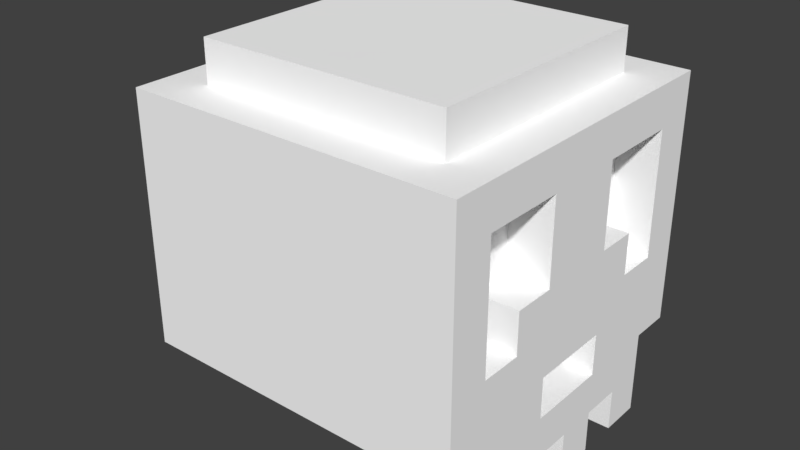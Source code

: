 # Source: untitled.blend  (saved by Blender 2.79.0; exported with 4.5.12 LTS)
import bpy
from mathutils import Matrix  # noqa: F401  (used for matrix-valued properties, if any)

bpy.ops.wm.read_factory_settings(use_empty=True)
scene = bpy.context.scene
scene.name = 'Scene'

# ---- collections
col_collection_1 = bpy.data.collections.new('Collection 1'); scene.collection.children.link(col_collection_1)

# ---- materials (node trees are filled in below, after node groups)
mat_palette = bpy.data.materials.new('palette')
mat_palette.alpha_threshold = 0.0
mat_palette.use_transparent_shadow = False
mat_palette.diffuse_color = (1.0, 1.0, 1.0, 1.0)
mat_palette.specular_color = (0.0, 0.0, 0.0)
mat_palette.roughness = 0.5
mat_palette.specular_intensity = 1.0

# ---- material node trees

# ---- world
world_world = bpy.data.worlds.new('World'); scene.world = world_world
world_world.color = (0.05088, 0.05088, 0.05088)
world_world.use_sun_shadow = False
world_world.sun_shadow_jitter_overblur = 0.0
world_world.cycles.sampling_method = 'MANUAL'

# ---- meshes
me_soulskull = bpy.data.meshes.new('SoulSkull')
me_soulskull.from_pydata([(-0.5, 0.2, 0.3), (-0.5, -0.2, -0.3), (-0.5, -0.2, 0.3), (-0.5, 0.2, -0.3), (-0.4, -0.3, 0.2), (-0.4, -0.4, -0.2), (-0.4, -0.4, 0.2), (-0.4, -0.3, -0.2), (-0.4, -0.2, 0.3), (-0.4, -0.3, 0.4), (-0.4, -0.3, -0.4), (-0.4, -0.2, -0.3), (-0.4, 0.2, 0.3), (-0.4, 0.2, -0.3), (-0.4, 0.3, 0.4), (-0.4, 0.3, -0.4), (-0.3, 0.4, 0.3), (-0.3, 0.3, -0.3), (-0.3, 0.3, 0.3), (-0.3, 0.4, -0.3), (0.3, -0.4, 0.2), (0.3, -0.5, 0.1), (0.3, -0.5, 0.2), (0.3, -0.4, 0.1), (0.3, -0.4, 4.931e-07), (0.3, -0.5, -0.1), (0.3, -0.5, 4.931e-07), (0.3, -0.4, -0.1), (0.3, -0.4, -0.2), (0.3, -0.5, -0.3), (0.3, -0.5, -0.2), (0.3, -0.3, 0.3), (0.3, -0.4, 0.3), (0.3, -0.3, 0.1), (0.3, -0.3, -0.1), (0.3, -0.3, -0.3), (-0.1, -0.4, 0.2), (-0.1, -0.4, -0.2), (-0.1, -0.3, 0.2), (-0.1, -0.3, -0.2), (0.3, -0.3, 0.1), (0.3, -0.3, -0.1), (0.3, -0.2, 0.1), (0.3, -0.2, -0.1), (0.3, -0.1, 0.3), (0.3, -0.1, 0.2), (0.3, 1.416e-07, 0.2), (0.3, -0.1, -0.2), (0.3, -0.1, -0.3), (0.3, 1.416e-07, -0.2), (0.3, 1.416e-07, 0.1), (0.3, 0.2, 0.3), (0.3, 0.2, 0.1), (0.3, 1.416e-07, -0.1), (0.3, 0.2, -0.1), (0.3, 0.2, -0.3), (0.3, 0.3, 0.3), (0.3, 0.3, -0.3), (0.3, 0.4, 0.3), (0.3, 0.4, -0.3), (0.4, -0.5, 0.2), (0.4, -0.5, 0.1), (0.4, -0.4, 0.2), (0.4, -0.4, 0.1), (0.4, -0.5, 4.931e-07), (0.4, -0.5, -0.1), (0.4, -0.4, 4.931e-07), (0.4, -0.4, -0.1), (0.4, -0.5, -0.2), (0.4, -0.5, -0.3), (0.4, -0.4, -0.2), (0.4, -0.3, 0.3), (0.4, -0.4, 0.3), (0.4, -0.3, 0.1), (0.4, -0.3, -0.1), (0.4, -0.3, -0.3), (0.4, -0.3, 0.4), (0.4, -0.2, 0.1), (0.4, -0.3, -0.4), (0.4, -0.2, -0.1), (0.4, -0.1, 0.3), (0.4, -0.1, 0.2), (0.4, -0.1, -0.2), (0.4, -0.1, -0.3), (0.4, 1.416e-07, 0.2), (0.4, 1.416e-07, 0.1), (0.4, 1.416e-07, -0.1), (0.4, 1.416e-07, -0.2), (0.4, 0.2, 0.3), (0.4, 0.2, 0.1), (0.4, 0.2, -0.1), (0.4, 0.2, -0.3), (0.4, 0.3, 0.4), (0.4, 0.3, -0.4), (0.4, -0.3, 0.4), (-0.4, 0.3, 0.4), (-0.4, -0.3, 0.4), (0.4, 0.3, 0.4), (-0.4, -0.2, 0.3), (-0.5, 0.2, 0.3), (-0.5, -0.2, 0.3), (-0.4, 0.2, 0.3), (0.3, 0.3, 0.3), (-0.3, 0.4, 0.3), (-0.3, 0.3, 0.3), (0.3, 0.4, 0.3), (0.4, -0.4, 0.3), (0.3, -0.3, 0.3), (0.3, -0.4, 0.3), (0.4, -0.3, 0.3), (-0.1, -0.4, 0.2), (-0.4, -0.3, 0.2), (-0.4, -0.4, 0.2), (-0.1, -0.3, 0.2), (0.4, -0.5, 0.2), (0.3, -0.4, 0.2), (0.3, -0.5, 0.2), (0.4, -0.4, 0.2), (0.4, -0.1, 0.2), (0.3, 1.416e-07, 0.2), (0.3, -0.1, 0.2), (0.4, 1.416e-07, 0.2), (0.4, 1.416e-07, 0.1), (0.3, 0.2, 0.1), (0.3, 1.416e-07, 0.1), (0.4, 0.2, 0.1), (0.4, -0.5, 4.931e-07), (0.3, -0.4, 4.931e-07), (0.3, -0.5, 4.931e-07), (0.4, -0.4, 4.931e-07), (0.4, -0.3, -0.1), (0.3, -0.2, -0.1), (0.3, -0.3, -0.1), (0.4, -0.2, -0.1), (0.4, -0.5, -0.2), (0.3, -0.4, -0.2), (0.3, -0.5, -0.2), (0.4, -0.4, -0.2), (0.4, -0.1, -0.3), (0.3, 0.2, -0.3), (0.3, -0.1, -0.3), (0.4, 0.2, -0.3), (0.3, -0.1, 0.3), (0.3, 0.2, 0.3), (0.4, -0.1, 0.3), (0.4, 0.2, 0.3), (0.3, -0.5, 0.1), (0.3, -0.4, 0.1), (0.4, -0.5, 0.1), (0.4, -0.4, 0.1), (0.3, -0.3, 0.1), (0.3, -0.2, 0.1), (0.4, -0.3, 0.1), (0.4, -0.2, 0.1), (0.3, -0.5, -0.1), (0.3, -0.4, -0.1), (0.4, -0.5, -0.1), (0.4, -0.4, -0.1), (0.3, 1.416e-07, -0.1), (0.3, 0.2, -0.1), (0.4, 1.416e-07, -0.1), (0.4, 0.2, -0.1), (-0.4, -0.4, -0.2), (-0.4, -0.3, -0.2), (-0.1, -0.4, -0.2), (-0.1, -0.3, -0.2), (0.3, -0.1, -0.2), (0.3, 1.416e-07, -0.2), (0.4, -0.1, -0.2), (0.4, 1.416e-07, -0.2), (-0.5, -0.2, -0.3), (-0.5, 0.2, -0.3), (-0.4, -0.2, -0.3), (-0.4, 0.2, -0.3), (-0.3, 0.3, -0.3), (-0.3, 0.4, -0.3), (0.3, 0.3, -0.3), (0.3, 0.4, -0.3), (0.3, -0.5, -0.3), (0.3, -0.3, -0.3), (0.4, -0.5, -0.3), (0.4, -0.3, -0.3), (-0.4, -0.3, -0.4), (-0.4, 0.3, -0.4), (0.4, -0.3, -0.4), (0.4, 0.3, -0.4), (0.3, -0.5, 0.1), (0.4, -0.5, 0.2), (0.3, -0.5, 0.2), (0.4, -0.5, 0.1), (0.3, -0.5, -0.1), (0.4, -0.5, 4.931e-07), (0.3, -0.5, 4.931e-07), (0.4, -0.5, -0.1), (0.3, -0.5, -0.3), (0.4, -0.5, -0.2), (0.3, -0.5, -0.2), (0.4, -0.5, -0.3), (0.3, -0.4, 0.2), (0.4, -0.4, 0.3), (0.3, -0.4, 0.3), (0.4, -0.4, 0.2), (0.3, -0.4, 4.931e-07), (0.4, -0.4, 0.1), (0.3, -0.4, 0.1), (0.4, -0.4, 4.931e-07), (-0.4, -0.4, -0.2), (-0.1, -0.4, 0.2), (-0.4, -0.4, 0.2), (-0.1, -0.4, -0.2), (0.3, -0.4, -0.2), (0.4, -0.4, -0.1), (0.3, -0.4, -0.1), (0.4, -0.4, -0.2), (0.3, -0.3, 0.3), (0.4, -0.3, 0.4), (-0.4, -0.3, 0.4), (0.4, -0.3, 0.3), (-0.4, -0.3, 0.2), (-0.1, -0.3, 0.2), (0.2, -0.3, 0.1), (0.3, -0.3, 0.1), (0.2, -0.3, -0.1), (0.3, -0.3, -0.1), (-0.1, -0.3, -0.2), (0.3, -0.3, -0.3), (-0.4, -0.3, -0.2), (-0.4, -0.3, -0.4), (0.4, -0.3, -0.3), (0.4, -0.3, -0.4), (0.3, -0.2, -0.1), (0.4, -0.2, 0.1), (0.3, -0.2, 0.1), (0.4, -0.2, -0.1), (-0.5, -0.2, -0.3), (-0.4, -0.2, 0.3), (-0.5, -0.2, 0.3), (-0.4, -0.2, -0.3), (0.3, 0.2, 0.1), (0.4, 0.2, 0.3), (0.3, 0.2, 0.3), (0.4, 0.2, 0.1), (0.3, 0.2, -0.3), (0.4, 0.2, -0.1), (0.3, 0.2, -0.1), (0.4, 0.2, -0.3), (0.3, -0.3, 0.1), (0.4, -0.3, 0.1), (0.3, -0.3, -0.1), (0.4, -0.3, -0.1), (0.3, -0.1, 0.3), (0.4, -0.1, 0.3), (0.3, -0.1, 0.2), (0.4, -0.1, 0.2), (0.3, -0.1, -0.2), (0.4, -0.1, -0.2), (0.3, -0.1, -0.3), (0.4, -0.1, -0.3), (0.3, 1.416e-07, 0.2), (0.4, 1.416e-07, 0.2), (0.3, 1.416e-07, 0.1), (0.4, 1.416e-07, 0.1), (0.3, 1.416e-07, -0.1), (0.4, 1.416e-07, -0.1), (0.3, 1.416e-07, -0.2), (0.4, 1.416e-07, -0.2), (-0.5, 0.2, 0.3), (-0.4, 0.2, 0.3), (-0.5, 0.2, -0.3), (-0.4, 0.2, -0.3), (-0.4, 0.3, 0.4), (0.4, 0.3, 0.4), (-0.3, 0.3, 0.3), (0.3, 0.3, 0.3), (-0.3, 0.3, -0.3), (0.3, 0.3, -0.3), (-0.4, 0.3, -0.4), (0.4, 0.3, -0.4), (-0.3, 0.4, 0.3), (0.3, 0.4, 0.3), (-0.3, 0.4, -0.3), (0.3, 0.4, -0.3)], [], [(0, 1, 2), (3, 1, 0), (4, 5, 6), (7, 5, 4), (8, 4, 9), (8, 10, 7), (8, 7, 4), (11, 10, 8), (12, 8, 9), (13, 10, 11), (14, 12, 9), (14, 13, 12), (15, 10, 13), (15, 13, 14), (16, 17, 18), (19, 17, 16), (20, 21, 22), (23, 21, 20), (24, 25, 26), (27, 25, 24), (28, 29, 30), (31, 27, 24), (31, 28, 27), (31, 23, 20), (31, 20, 32), (31, 24, 23), (33, 28, 31), (34, 28, 33), (35, 29, 28), (35, 28, 34), (36, 37, 38), (38, 37, 39), (40, 41, 42), (42, 41, 43), (44, 45, 46), (47, 48, 49), (46, 50, 51), (44, 46, 51), (51, 50, 52), (53, 49, 54), (49, 48, 55), (54, 49, 55), (56, 57, 58), (58, 57, 59), (60, 61, 62), (62, 61, 63), (64, 65, 66), (66, 65, 67), (68, 69, 70), (66, 67, 71), (67, 70, 71), (62, 63, 71), (72, 62, 71), (63, 66, 71), (71, 70, 73), (73, 70, 74), (70, 69, 75), (74, 70, 75), (76, 71, 77), (71, 73, 77), (75, 78, 79), (74, 75, 79), (76, 77, 80), (77, 79, 80), (80, 79, 81), (79, 78, 82), (81, 79, 82), (82, 78, 83), (81, 82, 84), (84, 82, 85), (85, 82, 86), (86, 82, 87), (76, 80, 88), (85, 86, 89), (89, 86, 90), (83, 78, 91), (89, 90, 92), (90, 91, 92), (88, 89, 92), (76, 88, 92), (91, 78, 93), (92, 91, 93), (94, 95, 96), (97, 95, 94), (98, 99, 100), (101, 99, 98), (102, 103, 104), (105, 103, 102), (106, 107, 108), (109, 107, 106), (110, 111, 112), (113, 111, 110), (114, 115, 116), (117, 115, 114), (118, 119, 120), (121, 119, 118), (122, 123, 124), (125, 123, 122), (126, 127, 128), (129, 127, 126), (130, 131, 132), (133, 131, 130), (134, 135, 136), (137, 135, 134), (138, 139, 140), (141, 139, 138), (142, 143, 144), (144, 143, 145), (146, 147, 148), (148, 147, 149), (150, 151, 152), (152, 151, 153), (154, 155, 156), (156, 155, 157), (158, 159, 160), (160, 159, 161), (162, 163, 164), (164, 163, 165), (166, 167, 168), (168, 167, 169), (170, 171, 172), (172, 171, 173), (174, 175, 176), (176, 175, 177), (178, 179, 180), (180, 179, 181), (182, 183, 184), (184, 183, 185), (186, 187, 188), (189, 187, 186), (190, 191, 192), (193, 191, 190), (194, 195, 196), (197, 195, 194), (198, 199, 200), (201, 199, 198), (202, 203, 204), (205, 203, 202), (206, 207, 208), (209, 207, 206), (210, 211, 212), (213, 211, 210), (214, 215, 216), (217, 215, 214), (218, 214, 216), (219, 214, 218), (220, 214, 219), (221, 214, 220), (222, 220, 219), (222, 221, 220), (223, 221, 222), (224, 222, 219), (224, 223, 222), (225, 223, 224), (225, 224, 226), (227, 225, 226), (227, 228, 225), (229, 228, 227), (230, 231, 232), (233, 231, 230), (234, 235, 236), (237, 235, 234), (238, 239, 240), (241, 239, 238), (242, 243, 244), (245, 243, 242), (246, 247, 248), (248, 247, 249), (250, 251, 252), (252, 251, 253), (254, 255, 256), (256, 255, 257), (258, 259, 260), (260, 259, 261), (262, 263, 264), (264, 263, 265), (266, 267, 268), (268, 267, 269), (270, 271, 272), (272, 271, 273), (270, 272, 274), (273, 271, 275), (270, 274, 276), (274, 275, 276), (275, 271, 277), (276, 275, 277), (278, 279, 280), (280, 279, 281)])
me_soulskull.polygons.foreach_set('use_smooth', [True] * 188)
_uv = me_soulskull.uv_layers.new(name='UVMap')
_uv.uv.foreach_set('vector', [0.4941, 0.5, 0.4941, 0.5, 0.4941, 0.5, 0.4941, 0.5, 0.4941, 0.5, 0.4941, 0.5, 0.4941, 0.5, 0.4941, 0.5, 0.4941, 0.5, 0.4941, 0.5, 0.4941, 0.5, 0.4941, 0.5, 0.4941, 0.5, 0.4941, 0.5, 0.4941, 0.5, 0.4941, 0.5, 0.4941, 0.5, 0.4941, 0.5, 0.4941, 0.5, 0.4941, 0.5, 0.4941, 0.5, 0.4941, 0.5, 0.4941, 0.5, 0.4941, 0.5, 0.4941, 0.5, 0.4941, 0.5, 0.4941, 0.5, 0.4941, 0.5, 0.4941, 0.5, 0.4941, 0.5, 0.4941, 0.5, 0.4941, 0.5, 0.4941, 0.5, 0.4941, 0.5, 0.4941, 0.5, 0.4941, 0.5, 0.4941, 0.5, 0.4941, 0.5, 0.4941, 0.5, 0.4941, 0.5, 0.4941, 0.5, 0.4941, 0.5, 0.4941, 0.5, 0.4941, 0.5, 0.4941, 0.5, 0.4941, 0.5, 0.4941, 0.5, 0.4941, 0.5, 0.4941, 0.5, 0.4941, 0.5, 0.4941, 0.5, 0.4941, 0.5, 0.4941, 0.5, 0.4941, 0.5, 0.4941, 0.5, 0.4941, 0.5, 0.4941, 0.5, 0.4941, 0.5, 0.4941, 0.5, 0.4941, 0.5, 0.4941, 0.5, 0.4941, 0.5, 0.4941, 0.5, 0.4941, 0.5, 0.4941, 0.5, 0.4941, 0.5, 0.4941, 0.5, 0.4941, 0.5, 0.4941, 0.5, 0.4941, 0.5, 0.4941, 0.5, 0.4941, 0.5, 0.4941, 0.5, 0.4941, 0.5, 0.4941, 0.5, 0.4941, 0.5, 0.4941, 0.5, 0.4941, 0.5, 0.4941, 0.5, 0.4941, 0.5, 0.4941, 0.5, 0.4941, 0.5, 0.4941, 0.5, 0.4941, 0.5, 0.4941, 0.5, 0.4941, 0.5, 0.4941, 0.5, 0.4941, 0.5, 0.4941, 0.5, 0.4941, 0.5, 0.4941, 0.5, 0.4941, 0.5, 0.4941, 0.5, 0.4941, 0.5, 0.4941, 0.5, 0.4941, 0.5, 0.5215, 0.5, 0.5215, 0.5, 0.5215, 0.5, 0.5215, 0.5, 0.5215, 0.5, 0.5215, 0.5, 0.5215, 0.5, 0.5215, 0.5, 0.5215, 0.5, 0.5215, 0.5, 0.5215, 0.5, 0.5215, 0.5, 0.5215, 0.5, 0.5215, 0.5, 0.5215, 0.5, 0.5215, 0.5, 0.5215, 0.5, 0.5215, 0.5, 0.5215, 0.5, 0.5215, 0.5, 0.5215, 0.5, 0.5215, 0.5, 0.5215, 0.5, 0.5215, 0.5, 0.5215, 0.5, 0.5215, 0.5, 0.5215, 0.5, 0.5215, 0.5, 0.5215, 0.5, 0.5215, 0.5, 0.4941, 0.5, 0.4941, 0.5, 0.4941, 0.5, 0.4941, 0.5, 0.4941, 0.5, 0.4941, 0.5, 0.4941, 0.5, 0.4941, 0.5, 0.4941, 0.5, 0.4941, 0.5, 0.4941, 0.5, 0.4941, 0.5, 0.4941, 0.5, 0.4941, 0.5, 0.4941, 0.5, 0.4941, 0.5, 0.4941, 0.5, 0.4941, 0.5, 0.4941, 0.5, 0.4941, 0.5, 0.4941, 0.5, 0.4941, 0.5, 0.4941, 0.5, 0.4941, 0.5, 0.4941, 0.5, 0.4941, 0.5, 0.4941, 0.5, 0.4941, 0.5, 0.4941, 0.5, 0.4941, 0.5, 0.4941, 0.5, 0.4941, 0.5, 0.4941, 0.5, 0.4941, 0.5, 0.4941, 0.5, 0.4941, 0.5, 0.4941, 0.5, 0.4941, 0.5, 0.4941, 0.5, 0.4941, 0.5, 0.4941, 0.5, 0.4941, 0.5, 0.4941, 0.5, 0.4941, 0.5, 0.4941, 0.5, 0.4941, 0.5, 0.4941, 0.5, 0.4941, 0.5, 0.4941, 0.5, 0.4941, 0.5, 0.4941, 0.5, 0.4941, 0.5, 0.4941, 0.5, 0.4941, 0.5, 0.4941, 0.5, 0.4941, 0.5, 0.4941, 0.5, 0.4941, 0.5, 0.4941, 0.5, 0.4941, 0.5, 0.4941, 0.5, 0.4941, 0.5, 0.4941, 0.5, 0.4941, 0.5, 0.4941, 0.5, 0.4941, 0.5, 0.4941, 0.5, 0.4941, 0.5, 0.4941, 0.5, 0.4941, 0.5, 0.4941, 0.5, 0.4941, 0.5, 0.4941, 0.5, 0.4941, 0.5, 0.4941, 0.5, 0.4941, 0.5, 0.4941, 0.5, 0.4941, 0.5, 0.4941, 0.5, 0.4941, 0.5, 0.4941, 0.5, 0.4941, 0.5, 0.4941, 0.5, 0.4941, 0.5, 0.4941, 0.5, 0.4941, 0.5, 0.4941, 0.5, 0.4941, 0.5, 0.4941, 0.5, 0.4941, 0.5, 0.4941, 0.5, 0.4941, 0.5, 0.4941, 0.5, 0.4941, 0.5, 0.4941, 0.5, 0.4941, 0.5, 0.4941, 0.5, 0.4941, 0.5, 0.4941, 0.5, 0.4941, 0.5, 0.4941, 0.5, 0.4941, 0.5, 0.4941, 0.5, 0.4941, 0.5, 0.4941, 0.5, 0.4941, 0.5, 0.4941, 0.5, 0.4941, 0.5, 0.4941, 0.5, 0.4941, 0.5, 0.4941, 0.5, 0.4941, 0.5, 0.4941, 0.5, 0.4941, 0.5, 0.4941, 0.5, 0.4941, 0.5, 0.4941, 0.5, 0.4941, 0.5, 0.4941, 0.5, 0.4941, 0.5, 0.4941, 0.5, 0.4941, 0.5, 0.4941, 0.5, 0.4941, 0.5, 0.4941, 0.5, 0.4941, 0.5, 0.4941, 0.5, 0.4941, 0.5, 0.4941, 0.5, 0.4941, 0.5, 0.4941, 0.5, 0.4941, 0.5, 0.4941, 0.5, 0.4941, 0.5, 0.4941, 0.5, 0.4941, 0.5, 0.4941, 0.5, 0.4941, 0.5, 0.4941, 0.5, 0.4941, 0.5, 0.4941, 0.5, 0.4941, 0.5, 0.4941, 0.5, 0.4941, 0.5, 0.4941, 0.5, 0.4941, 0.5, 0.4941, 0.5, 0.4941, 0.5, 0.4941, 0.5, 0.4941, 0.5, 0.4941, 0.5, 0.4941, 0.5, 0.4941, 0.5, 0.4941, 0.5, 0.4941, 0.5, 0.4941, 0.5, 0.4941, 0.5, 0.4941, 0.5, 0.4941, 0.5, 0.4941, 0.5, 0.4941, 0.5, 0.4941, 0.5, 0.4941, 0.5, 0.4941, 0.5, 0.4941, 0.5, 0.4941, 0.5, 0.4941, 0.5, 0.4941, 0.5, 0.4941, 0.5, 0.4941, 0.5, 0.4941, 0.5, 0.4941, 0.5, 0.4941, 0.5, 0.4941, 0.5, 0.4941, 0.5, 0.4941, 0.5, 0.4941, 0.5, 0.4941, 0.5, 0.4941, 0.5, 0.4941, 0.5, 0.4941, 0.5, 0.4941, 0.5, 0.4941, 0.5, 0.4941, 0.5, 0.4941, 0.5, 0.4941, 0.5, 0.4941, 0.5, 0.4941, 0.5, 0.4941, 0.5, 0.4941, 0.5, 0.4941, 0.5, 0.4941, 0.5, 0.4941, 0.5, 0.4941, 0.5, 0.4941, 0.5, 0.4941, 0.5, 0.4941, 0.5, 0.4941, 0.5, 0.4941, 0.5, 0.4941, 0.5, 0.4941, 0.5, 0.4941, 0.5, 0.4941, 0.5, 0.4941, 0.5, 0.4941, 0.5, 0.4941, 0.5, 0.4941, 0.5, 0.4941, 0.5, 0.4941, 0.5, 0.4941, 0.5, 0.4941, 0.5, 0.4941, 0.5, 0.4941, 0.5, 0.4941, 0.5, 0.4941, 0.5, 0.4941, 0.5, 0.4941, 0.5, 0.4941, 0.5, 0.4941, 0.5, 0.4941, 0.5, 0.4941, 0.5, 0.4941, 0.5, 0.4941, 0.5, 0.4941, 0.5, 0.4941, 0.5, 0.4941, 0.5, 0.4941, 0.5, 0.4941, 0.5, 0.4941, 0.5, 0.4941, 0.5, 0.4941, 0.5, 0.4941, 0.5, 0.4941, 0.5, 0.4941, 0.5, 0.4941, 0.5, 0.4941, 0.5, 0.4941, 0.5, 0.4941, 0.5, 0.4941, 0.5, 0.4941, 0.5, 0.4941, 0.5, 0.4941, 0.5, 0.4941, 0.5, 0.4941, 0.5, 0.4941, 0.5, 0.4941, 0.5, 0.4941, 0.5, 0.4941, 0.5, 0.4941, 0.5, 0.4941, 0.5, 0.4941, 0.5, 0.4941, 0.5, 0.4941, 0.5, 0.4941, 0.5, 0.4941, 0.5, 0.4941, 0.5, 0.4941, 0.5, 0.4941, 0.5, 0.4941, 0.5, 0.4941, 0.5, 0.4941, 0.5, 0.4941, 0.5, 0.4941, 0.5, 0.4941, 0.5, 0.4941, 0.5, 0.4941, 0.5, 0.4941, 0.5, 0.4941, 0.5, 0.4941, 0.5, 0.4941, 0.5, 0.4941, 0.5, 0.4941, 0.5, 0.4941, 0.5, 0.4941, 0.5, 0.4941, 0.5, 0.4941, 0.5, 0.4941, 0.5, 0.4941, 0.5, 0.4941, 0.5, 0.4941, 0.5, 0.4941, 0.5, 0.4941, 0.5, 0.4941, 0.5, 0.4941, 0.5, 0.4941, 0.5, 0.4941, 0.5, 0.4941, 0.5, 0.4941, 0.5, 0.4941, 0.5, 0.4941, 0.5, 0.4941, 0.5, 0.4941, 0.5, 0.4941, 0.5, 0.4941, 0.5, 0.4941, 0.5, 0.4941, 0.5, 0.4941, 0.5, 0.4941, 0.5, 0.4941, 0.5, 0.4941, 0.5, 0.4941, 0.5, 0.4941, 0.5, 0.4941, 0.5, 0.4941, 0.5, 0.4941, 0.5, 0.4941, 0.5, 0.4941, 0.5, 0.4941, 0.5, 0.4941, 0.5, 0.4941, 0.5, 0.4941, 0.5, 0.4941, 0.5, 0.4941, 0.5, 0.4941, 0.5, 0.4941, 0.5, 0.4941, 0.5, 0.4941, 0.5, 0.4941, 0.5, 0.4941, 0.5, 0.4941, 0.5, 0.4941, 0.5, 0.5215, 0.5, 0.5215, 0.5, 0.5215, 0.5, 0.5215, 0.5, 0.5215, 0.5, 0.5215, 0.5, 0.4941, 0.5, 0.4941, 0.5, 0.4941, 0.5, 0.4941, 0.5, 0.4941, 0.5, 0.4941, 0.5, 0.4941, 0.5, 0.4941, 0.5, 0.4941, 0.5, 0.4941, 0.5, 0.4941, 0.5, 0.4941, 0.5, 0.4941, 0.5, 0.4941, 0.5, 0.4941, 0.5, 0.4941, 0.5, 0.4941, 0.5, 0.4941, 0.5, 0.4941, 0.5, 0.4941, 0.5, 0.4941, 0.5, 0.4941, 0.5, 0.4941, 0.5, 0.4941, 0.5, 0.4941, 0.5, 0.4941, 0.5, 0.4941, 0.5, 0.4941, 0.5, 0.4941, 0.5, 0.4941, 0.5, 0.4941, 0.5, 0.4941, 0.5, 0.4941, 0.5, 0.4941, 0.5, 0.4941, 0.5, 0.4941, 0.5, 0.4941, 0.5, 0.4941, 0.5, 0.4941, 0.5, 0.4941, 0.5, 0.4941, 0.5, 0.4941, 0.5, 0.4941, 0.5, 0.4941, 0.5, 0.4941, 0.5, 0.4941, 0.5, 0.4941, 0.5, 0.4941, 0.5, 0.4941, 0.5, 0.4941, 0.5, 0.4941, 0.5, 0.4941, 0.5, 0.4941, 0.5, 0.4941, 0.5, 0.4941, 0.5, 0.4941, 0.5, 0.4941, 0.5, 0.4941, 0.5, 0.4941, 0.5, 0.4941, 0.5, 0.4941, 0.5, 0.4941, 0.5, 0.4941, 0.5, 0.4941, 0.5, 0.4941, 0.5, 0.4941, 0.5, 0.4941, 0.5, 0.4941, 0.5, 0.4941, 0.5, 0.4941, 0.5, 0.4941, 0.5, 0.4941, 0.5, 0.4941, 0.5, 0.4941, 0.5, 0.4941, 0.5, 0.4941, 0.5, 0.4941, 0.5, 0.4941, 0.5, 0.4941, 0.5, 0.4941, 0.5, 0.4941, 0.5, 0.4941, 0.5, 0.4941, 0.5, 0.4941, 0.5, 0.4941, 0.5, 0.4941, 0.5, 0.4941, 0.5, 0.4941, 0.5, 0.4941, 0.5, 0.4941, 0.5, 0.4941, 0.5, 0.4941, 0.5, 0.4941, 0.5, 0.4941, 0.5, 0.4941, 0.5, 0.4941, 0.5, 0.4941, 0.5, 0.4941, 0.5, 0.4941, 0.5, 0.4941, 0.5, 0.4941, 0.5, 0.4941, 0.5, 0.4941, 0.5, 0.4941, 0.5, 0.4941, 0.5, 0.4941, 0.5, 0.4941, 0.5, 0.4941, 0.5, 0.4941, 0.5, 0.4941, 0.5, 0.4941, 0.5])
me_soulskull.materials.append(mat_palette)
me_soulskull.use_remesh_preserve_volume = False
me_soulskull.use_remesh_preserve_attributes = False
me_soulskull.use_mirror_vertex_groups = False
me_soulskull.update()
me_soulskull.normals_split_custom_set([tuple(v) for v in zip(*[iter([-1.0, 0.0, 0.0, -1.0, 0.0, 0.0, -1.0, 0.0, 0.0, -1.0, 0.0, 0.0, -1.0, 0.0, 0.0, -1.0, 0.0, 0.0, -1.0, 0.0, 0.0, -1.0, 0.0, 0.0, -1.0, 0.0, 0.0, -1.0, -4.655e-07, 0.0, -1.0, 0.0, 0.0, -1.0, 0.0, 0.0, -1.0, -8.772e-09, 0.0, -1.0, 0.0, 0.0, -1.0, 0.0, 0.0, -1.0, -8.772e-09, 0.0, -1.0, -6.729e-08, 0.0, -1.0, -4.655e-07, 0.0, -1.0, -8.772e-09, 0.0, -1.0, -4.655e-07, 0.0, -1.0, 0.0, 0.0, -1.0, 0.0, 0.0, -1.0, -6.729e-08, 0.0, -1.0, -8.772e-09, 0.0, -1.0, 0.0, 0.0, -1.0, -8.772e-09, 0.0, -1.0, 0.0, 0.0, -1.0, 0.0, 0.0, -1.0, -6.729e-08, 0.0, -1.0, 0.0, 0.0, -1.0, 0.0, 0.0, -1.0, 0.0, 0.0, -1.0, 0.0, 0.0, -1.0, 0.0, 0.0, -1.0, 0.0, 0.0, -1.0, 0.0, 0.0, -1.0, 0.0, 0.0, -1.0, -6.729e-08, 0.0, -1.0, 0.0, 0.0, -1.0, 0.0, 0.0, -1.0, 0.0, 0.0, -1.0, 0.0, 0.0, -1.0, 0.0, 0.0, -1.0, 0.0, 0.0, -1.0, 0.0, 0.0, -1.0, 0.0, 0.0, -1.0, 0.0, 0.0, -1.0, 0.0, 0.0, -1.0, 0.0, 0.0, -1.0, 0.0, 0.0, -1.0, 0.0, 0.0, -1.0, -6.351e-07, 0.0, -1.0, 0.0, 0.0, -1.0, 0.0, 0.0, -1.0, -2.992e-07, 0.0, -1.0, 0.0, 0.0, -1.0, 0.0, 0.0, -1.0, -2.484e-07, 0.0, -1.0, 0.0, 0.0, -1.0, -2.992e-07, 0.0, -1.0, 5.77e-08, 0.0, -1.0, 0.0, 0.0, -1.0, 0.0, 0.0, -1.0, -1.304e-07, 0.0, -1.0, -2.484e-07, 0.0, -1.0, -2.992e-07, 0.0, -1.0, -1.304e-07, 0.0, -1.0, 5.77e-08, 0.0, -1.0, -2.484e-07, 0.0, -1.0, -1.304e-07, 0.0, -1.0, -6.351e-07, 0.0, -1.0, 0.0, 0.0, -1.0, -1.304e-07, 0.0, -1.0, 0.0, 0.0, -1.0, 0.0, 0.0, -1.0, -1.304e-07, 0.0, -1.0, -2.992e-07, 0.0, -1.0, -6.351e-07, 0.0, -1.0, 7.63e-08, 0.0, -1.0, 5.77e-08, 0.0, -1.0, -1.304e-07, 0.0, -1.0, 5.588e-07, 0.0, -1.0, 5.77e-08, 0.0, -1.0, 7.63e-08, 0.0, -1.0, 0.0, 0.0, -1.0, 0.0, 0.0, -1.0, 5.77e-08, 0.0, -1.0, 0.0, 0.0, -1.0, 5.77e-08, 0.0, -1.0, 5.588e-07, 0.0, 1.0, 0.0, 0.0, 1.0, 0.0, 0.0, 1.0, 0.0, 0.0, 1.0, 0.0, 0.0, 1.0, 0.0, 0.0, 1.0, 0.0, 0.0, 1.0, 0.0, 0.0, 1.0, 0.0, 0.0, 1.0, 0.0, 0.0, 1.0, 0.0, 0.0, 1.0, 0.0, 0.0, 1.0, 0.0, 0.0, 1.0, 0.0, 0.0, 1.0, 0.0, 0.0, 1.0, 0.0, 0.0, 1.0, 0.0, 0.0, 1.0, 0.0, 0.0, 1.0, 0.0, 0.0, 1.0, 0.0, 0.0, 1.0, 0.0, 0.0, 1.0, 0.0, 0.0, 1.0, 0.0, 0.0, 1.0, 0.0, 0.0, 1.0, 0.0, 0.0, 1.0, 0.0, 0.0, 1.0, 0.0, 0.0, 1.0, 0.0, 0.0, 1.0, 0.0, 0.0, 1.0, 0.0, 0.0, 1.0, 0.0, 0.0, 1.0, 0.0, 0.0, 1.0, 0.0, 0.0, 1.0, 0.0, 0.0, 1.0, 0.0, 0.0, 1.0, 0.0, 0.0, 1.0, 0.0, 0.0, 1.0, 0.0, 0.0, 1.0, 0.0, 0.0, 1.0, 0.0, 0.0, 1.0, 0.0, 0.0, 1.0, 0.0, 0.0, 1.0, 0.0, 0.0, 1.0, 0.0, 0.0, 1.0, 0.0, 0.0, 1.0, 0.0, 0.0, 1.0, 0.0, 0.0, 1.0, 0.0, 0.0, 1.0, 8.468e-07, 0.0, 1.0, 0.0, 0.0, 1.0, 0.0, 0.0, 1.0, -1.682e-06, 0.0, 1.0, -1.682e-06, 0.0, 1.0, 0.0, 0.0, 1.0, -1.549e-07, 0.0, 1.0, 0.0, 0.0, 1.0, 0.0, 0.0, 1.0, 0.0, 0.0, 1.0, -1.682e-06, 0.0, 1.0, -1.549e-07, 0.0, 1.0, 8.431e-07, 0.0, 1.0, -1.549e-07, 0.0, 1.0, 0.0, 0.0, 1.0, 8.431e-07, 0.0, 1.0, 0.0, 0.0, 1.0, 8.468e-07, 0.0, 1.0, 8.431e-07, 0.0, 1.0, 0.0, 0.0, 1.0, 0.0, 0.0, 1.0, 8.431e-07, 0.0, 1.0, 8.468e-07, 0.0, 1.0, -1.682e-06, 0.0, 1.0, 8.431e-07, 0.0, 1.0, 8.431e-07, 0.0, 1.0, 0.0, 0.0, 1.0, 0.0, 0.0, 1.0, 0.0, 0.0, 1.0, 0.0, 0.0, 1.0, 0.0, 0.0, 1.0, 0.0, 0.0, 1.0, 0.0, 0.0, 1.0, -8.468e-07, 0.0, 1.0, 0.0, 0.0, 1.0, 0.0, 0.0, 1.0, -8.468e-07, 0.0, 1.0, 1.562e-07, 0.0, 1.0, 8.431e-07, 0.0, 1.0, -4.814e-09, 0.0, 1.0, 8.431e-07, 0.0, 1.0, 0.0, 0.0, 1.0, -4.814e-09, 0.0, 1.0, -8.468e-07, 0.0, 1.0, -1.953e-07, 0.0, 1.0, -1.182e-07, 0.0, 1.0, 0.0, 0.0, 1.0, -8.468e-07, 0.0, 1.0, -1.182e-07, 0.0, 1.0, 1.562e-07, 0.0, 1.0, -4.814e-09, 0.0, 1.0, -9.934e-08, 0.0, 1.0, -4.814e-09, 0.0, 1.0, -1.182e-07, 0.0, 1.0, -9.934e-08, 0.0, 1.0, -9.934e-08, 0.0, 1.0, -1.182e-07, 0.0, 1.0, -2.543e-08, 0.0, 1.0, -1.182e-07, 0.0, 1.0, -1.953e-07, 0.0, 1.0, 8.635e-08, 0.0, 1.0, -2.543e-08, 0.0, 1.0, -1.182e-07, 0.0, 1.0, 8.635e-08, 0.0, 1.0, 8.635e-08, 0.0, 1.0, -1.953e-07, 0.0, 1.0, 0.0, 0.0, 1.0, -2.543e-08, 0.0, 1.0, 8.635e-08, 0.0, 1.0, 2.324e-07, 0.0, 1.0, 2.324e-07, 0.0, 1.0, 8.635e-08, 0.0, 1.0, 8.917e-07, 0.0, 1.0, 8.917e-07, 0.0, 1.0, 8.635e-08, 0.0, 1.0, 0.0, 0.0, 1.0, 0.0, 0.0, 1.0, 8.635e-08, 0.0, 1.0, 0.0, 0.0, 1.0, 1.562e-07, 0.0, 1.0, -9.934e-08, 0.0, 1.0, 3.725e-07, 0.0, 1.0, 8.917e-07, 0.0, 1.0, 0.0, 0.0, 1.0, 5.086e-08, 0.0, 1.0, 5.086e-08, 0.0, 1.0, 0.0, 0.0, 1.0, 0.0, 0.0, 1.0, 0.0, 0.0, 1.0, -1.953e-07, 0.0, 1.0, -1.75e-07, 0.0, 1.0, 5.086e-08, 0.0, 1.0, 0.0, 0.0, 1.0, 1.863e-07, 0.0, 1.0, 0.0, 0.0, 1.0, -1.75e-07, 0.0, 1.0, 1.863e-07, 0.0, 1.0, 3.725e-07, 0.0, 1.0, 5.086e-08, 0.0, 1.0, 1.863e-07, 0.0, 1.0, 1.562e-07, 0.0, 1.0, 3.725e-07, 0.0, 1.0, 1.863e-07, 0.0, 1.0, -1.75e-07, 0.0, 1.0, -1.953e-07, 0.0, 1.0, -1.863e-07, 0.0, 1.0, 1.863e-07, 0.0, 1.0, -1.75e-07, 0.0, 1.0, -1.863e-07, 0.0, 0.0, 0.0, 1.0, 0.0, 0.0, 1.0, 0.0, 0.0, 1.0, 0.0, 0.0, 1.0, 0.0, 0.0, 1.0, 0.0, 0.0, 1.0, 0.0, 0.0, 1.0, 0.0, 0.0, 1.0, 0.0, 0.0, 1.0, 0.0, 0.0, 1.0, 0.0, 0.0, 1.0, 0.0, 0.0, 1.0, 0.0, 0.0, 1.0, 0.0, 0.0, 1.0, 0.0, 0.0, 1.0, 0.0, 0.0, 1.0, 0.0, 0.0, 1.0, 0.0, 0.0, 1.0, 0.0, 0.0, 1.0, 0.0, 0.0, 1.0, 0.0, 0.0, 1.0, 0.0, 0.0, 1.0, 0.0, 0.0, 1.0, 0.0, 0.0, 1.0, 0.0, 0.0, 1.0, 0.0, 0.0, 1.0, 0.0, 0.0, 1.0, 0.0, 0.0, 1.0, 0.0, 0.0, 1.0, 0.0, 0.0, 1.0, 0.0, 0.0, 1.0, 0.0, 0.0, 1.0, 0.0, 0.0, 1.0, 0.0, 0.0, 1.0, 0.0, 0.0, 1.0, 0.0, 0.0, 1.0, 0.0, 0.0, 1.0, 0.0, 0.0, 1.0, 0.0, 0.0, 1.0, 0.0, 0.0, 1.0, 0.0, 0.0, 1.0, 0.0, 0.0, 1.0, 0.0, 0.0, 1.0, 0.0, 0.0, 1.0, 0.0, 0.0, 1.0, 0.0, 0.0, 1.0, 0.0, 0.0, 1.0, 0.0, 0.0, 1.0, 0.0, 0.0, 1.0, 0.0, 0.0, 1.0, 0.0, 0.0, 1.0, 0.0, 0.0, 1.0, 0.0, 0.0, 1.0, 0.0, 0.0, 1.0, 0.0, 0.0, 1.0, 0.0, 0.0, 1.0, 0.0, 0.0, 1.0, 0.0, 0.0, 1.0, 0.0, 0.0, 1.0, 0.0, 0.0, 1.0, 0.0, 0.0, 1.0, 0.0, 0.0, 1.0, 0.0, 0.0, 1.0, 0.0, 0.0, 1.0, 0.0, 0.0, 1.0, 0.0, 0.0, 1.0, 0.0, 0.0, 1.0, 0.0, 0.0, 1.0, 0.0, 0.0, 1.0, 0.0, 0.0, 1.0, 0.0, 0.0, 1.0, 0.0, 0.0, 1.0, 0.0, 0.0, -1.0, 0.0, 0.0, -1.0, 0.0, 0.0, -1.0, 0.0, 0.0, -1.0, 0.0, 0.0, -1.0, 0.0, 0.0, -1.0, 0.0, 0.0, -1.0, 0.0, 0.0, -1.0, 0.0, 0.0, -1.0, 0.0, 0.0, -1.0, 0.0, 0.0, -1.0, 0.0, 0.0, -1.0, 0.0, 0.0, -1.0, 0.0, 0.0, -1.0, 0.0, 0.0, -1.0, 0.0, 0.0, -1.0, 0.0, 0.0, -1.0, 0.0, 0.0, -1.0, 0.0, 0.0, -1.0, 0.0, 0.0, -1.0, 0.0, 0.0, -1.0, 0.0, 0.0, -1.0, 0.0, 0.0, -1.0, 0.0, 0.0, -1.0, 0.0, 0.0, -1.0, 0.0, 0.0, -1.0, 0.0, 0.0, -1.0, 0.0, 0.0, -1.0, 0.0, 0.0, -1.0, 0.0, 0.0, -1.0, 0.0, 0.0, -1.0, 0.0, 0.0, -1.0, 0.0, 0.0, -1.0, 0.0, 0.0, -1.0, 0.0, 0.0, -1.0, 0.0, 0.0, -1.0, 0.0, 0.0, -1.0, 0.0, 0.0, -1.0, 0.0, 0.0, -1.0, 0.0, 0.0, -1.0, 0.0, 0.0, -1.0, 0.0, 0.0, -1.0, 0.0, 0.0, -1.0, 0.0, 0.0, -1.0, 0.0, 0.0, -1.0, 0.0, 0.0, -1.0, 0.0, 0.0, -1.0, 0.0, 0.0, -1.0, 0.0, 0.0, -1.0, 0.0, 0.0, -1.0, 0.0, 0.0, -1.0, 0.0, 0.0, -1.0, 0.0, 0.0, -1.0, 0.0, 0.0, -1.0, 0.0, 0.0, -1.0, 0.0, 0.0, -1.0, 0.0, 0.0, -1.0, 0.0, 0.0, -1.0, 0.0, 0.0, -1.0, 0.0, 0.0, -1.0, 0.0, 0.0, -1.0, 0.0, 0.0, -1.0, 0.0, 0.0, -1.0, 0.0, 0.0, -1.0, 0.0, 0.0, -1.0, 0.0, 0.0, -1.0, 0.0, -1.0, 0.0, 0.0, -1.0, 0.0, 0.0, -1.0, 0.0, 0.0, -1.0, 0.0, 0.0, -1.0, 0.0, 0.0, -1.0, 0.0, 0.0, -1.0, 0.0, 0.0, -1.0, 0.0, 0.0, -1.0, 0.0, 0.0, -1.0, 0.0, 0.0, -1.0, 0.0, 0.0, -1.0, 0.0, 0.0, -1.0, 0.0, 0.0, -1.0, 0.0, 0.0, -1.0, 0.0, 0.0, -1.0, 0.0, 0.0, -1.0, 0.0, 0.0, -1.0, 0.0, 0.0, -1.0, 0.0, 0.0, -1.0, 0.0, 0.0, -1.0, 0.0, 0.0, -1.0, 0.0, 0.0, -1.0, 0.0, 0.0, -1.0, 0.0, 0.0, -1.0, 0.0, 0.0, -1.0, 0.0, 0.0, -1.0, 0.0, 0.0, -1.0, 0.0, 0.0, -1.0, 0.0, 0.0, -1.0, 0.0, 0.0, -1.0, 0.0, 0.0, -1.0, 0.0, 0.0, -1.0, 0.0, 0.0, -1.0, 0.0, 0.0, -1.0, 0.0, 0.0, -1.0, 0.0, 0.0, -1.0, 0.0, 0.0, -1.0, 0.0, 0.0, -1.0, 0.0, 0.0, -1.0, 0.0, 0.0, -1.0, 0.0, 0.0, -1.0, 0.0, 0.0, -1.0, 0.0, 0.0, -1.0, 0.0, 0.0, -1.0, 0.0, 0.0, -1.0, 0.0, 0.0, -1.0, 0.0, 0.0, -1.0, 0.0, 0.0, -1.0, 0.0, 0.0, -1.0, 0.0, 0.0, -1.0, 0.0, 0.0, -1.0, 0.0, 0.0, -1.0, 0.0, 0.0, -1.0, 0.0, 0.0, -1.0, 0.0, 0.0, -1.0, 0.0, 0.0, -1.0, 0.0, 0.0, -1.0, 0.0, 0.0, -1.0, 0.0, 0.0, -1.0, 0.0, 0.0, -1.0, -1.672e-07, 0.0, -1.0, 0.0, 0.0, -1.0, 0.0, 0.0, -1.0, -1.672e-07, 0.0, -1.0, 0.0, 0.0, -1.0, 0.0, 0.0, -1.0, -2.904e-08, 0.0, -1.0, 0.0, 0.0, -1.0, -1.672e-07, 0.0, -1.0, -6.067e-09, 0.0, -1.0, -1.672e-07, 0.0, -1.0, 0.0, 0.0, -1.0, -6.067e-09, 0.0, -1.0, -2.904e-08, 0.0, -1.0, -1.672e-07, 0.0, -1.0, -2.371e-07, 0.0, -1.0, -2.904e-08, 0.0, -1.0, -6.067e-09, 0.0, -1.0, -2.371e-07, 0.0, -1.0, -6.067e-09, 0.0, -1.0, 0.0, 0.0, -1.0, -4.16e-09, 0.0, -1.0, -2.371e-07, 0.0, -1.0, 0.0, 0.0, -1.0, -4.16e-09, 0.0, -1.0, -2.948e-08, 0.0, -1.0, -2.371e-07, 0.0, -1.0, 0.0, 0.0, -1.0, -2.948e-08, 0.0, -1.0, -4.16e-09, 0.0, -1.0, 0.0, 0.0, -1.0, 0.0, 0.0, -1.0, 0.0, 0.0, -1.0, 0.0, 0.0, -1.0, 0.0, 0.0, -1.0, 0.0, 0.0, -1.0, 0.0, 0.0, -1.0, 0.0, 0.0, -1.0, 0.0, 0.0, -1.0, 0.0, 0.0, -1.0, 0.0, 0.0, -1.0, 0.0, 0.0, -1.0, 0.0, 0.0, -1.0, 0.0, 0.0, -1.0, 0.0, 0.0, -1.0, 0.0, 0.0, -1.0, 0.0, 0.0, -1.0, 0.0, 0.0, -1.0, 0.0, 0.0, -1.0, 0.0, 0.0, -1.0, 0.0, 0.0, -1.0, 0.0, 0.0, -1.0, 0.0, 0.0, -1.0, 0.0, 0.0, 1.0, 0.0, 0.0, 1.0, 0.0, 0.0, 1.0, 0.0, 0.0, 1.0, 0.0, 0.0, 1.0, 0.0, 0.0, 1.0, 0.0, 0.0, 1.0, 0.0, 0.0, 1.0, 0.0, 0.0, 1.0, 0.0, 0.0, 1.0, 0.0, 0.0, 1.0, 0.0, 0.0, 1.0, 0.0, 0.0, 1.0, 0.0, 0.0, 1.0, 0.0, 0.0, 1.0, 0.0, 0.0, 1.0, 0.0, 0.0, 1.0, 0.0, 0.0, 1.0, 0.0, 0.0, 1.0, 0.0, 0.0, 1.0, 0.0, 0.0, 1.0, 0.0, 0.0, 1.0, 0.0, 0.0, 1.0, 0.0, 0.0, 1.0, 0.0, 0.0, 1.0, 0.0, 0.0, 1.0, 0.0, 0.0, 1.0, 0.0, 0.0, 1.0, 0.0, 0.0, 1.0, 0.0, 0.0, 1.0, 0.0, 0.0, 1.0, 0.0, 0.0, 1.0, 0.0, 0.0, 1.0, 0.0, 0.0, 1.0, 0.0, 0.0, 1.0, 0.0, 0.0, 1.0, 0.0, 0.0, 1.0, 0.0, 0.0, 1.0, -7.631e-08, 0.0, 1.0, -5.607e-09, 0.0, 1.0, -5.607e-09, 0.0, 1.0, -7.631e-08, 0.0, 1.0, -9.313e-08, 0.0, 1.0, 0.0, 0.0, 1.0, -5.607e-09, 0.0, 1.0, 0.0, 0.0, 1.0, -9.313e-08, 0.0, 1.0, -7.631e-08, 0.0, 1.0, 6.564e-08, 0.0, 1.0, 0.0, 0.0, 1.0, 0.0, 0.0, 1.0, 1.262e-08, 0.0, 1.0, 0.0, 0.0, 1.0, 6.564e-08, 0.0, 1.0, 1.262e-08, 0.0, 1.0, 6.564e-08, 0.0, 1.0, -7.631e-08, 0.0, 1.0, 6.985e-08, 0.0, 1.0, 1.262e-08, 0.0, 1.0, 6.564e-08, 0.0, 1.0, 6.985e-08, 0.0, 1.0, 0.0, 0.0, 1.0, 0.0, 0.0, 1.0, 0.0, 0.0, 1.0, 0.0, 0.0, 1.0, 0.0, 0.0, 1.0, 0.0])] * 3)])

# ---- objects
ob_soulskull = bpy.data.objects.new('SoulSkull', me_soulskull)

# ---- transforms, parenting, visibility, modifiers, constraints
ob_soulskull.location = (0.0, 0.0, 0.0)
ob_soulskull.rotation_euler = (1.571, -0.0, 0.0)
ob_soulskull.lineart.crease_threshold = 0.0

# ---- collection membership
col_collection_1.objects.link(ob_soulskull)

# ---- scene / render settings (as saved in the file)
scene.frame_start = 1; scene.frame_end = 250; scene.frame_set(1)
scene.render.engine = 'BLENDER_EEVEE_NEXT'
scene.render.resolution_percentage = 50
scene.render.dither_intensity = 0.0
scene.cycles.use_denoising = False
scene.cycles.samples = 128
scene.cycles.sampling_pattern = 'TABULATED_SOBOL'
scene.cycles.use_adaptive_sampling = False
scene.cycles.use_light_tree = False
scene.cycles.blur_glossy = 0.0
scene.cycles.sample_clamp_indirect = 0.0
scene.view_settings.view_transform = 'Standard'
bpy.context.view_layer.update()

# ---- added for rendering (the .blend has no active camera and no usable light): camera, sun
cam_auto = bpy.data.cameras.new('AutoCamera')
cam_auto.lens = 50.0
cam_auto.sensor_width = 36.0
cam_auto.clip_end = 1000.0
ob_auto_camera = bpy.data.objects.new('AutoCamera', cam_auto)
scene.collection.objects.link(ob_auto_camera)
ob_auto_camera.location = (1.34092, -1.6691, 1.06273)
ob_auto_camera.rotation_euler = (1.09748, -7.21219e-08, 0.694738)
scene.camera = ob_auto_camera
light_auto_sun = bpy.data.lights.new('AutoSun', 'SUN')
light_auto_sun.energy = 3.0
light_auto_sun.angle = 0.0523599
ob_auto_sun = bpy.data.objects.new('AutoSun', light_auto_sun)
scene.collection.objects.link(ob_auto_sun)
ob_auto_sun.rotation_euler = (0.872665, 0.174533, 0.523599)
bpy.context.view_layer.update()
